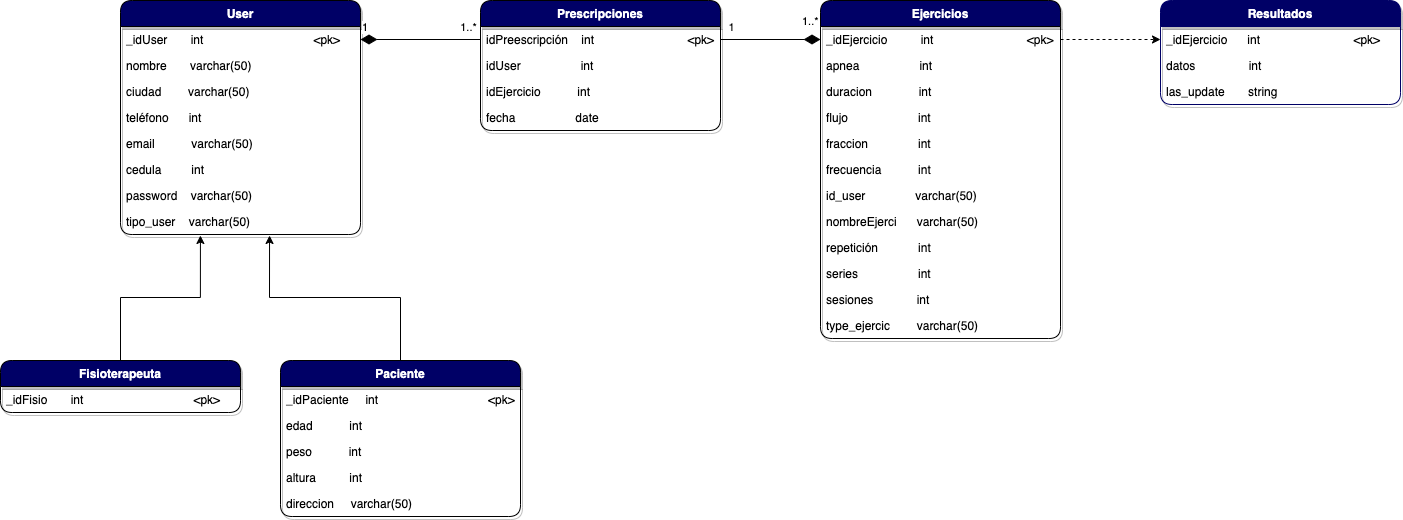

The diagram above was exported from draw.io. Its source (the exported page's mxGraphModel, read from the mxfile embedded in the PNG):
<mxGraphModel dx="2595" dy="769" grid="1" gridSize="10" guides="1" tooltips="1" connect="1" arrows="1" fold="1" page="1" pageScale="1" pageWidth="1169" pageHeight="1654" math="0" shadow="0">
  <root>
    <mxCell id="eSW3i_J1Y4EtKCe39HqD-0" />
    <mxCell id="eSW3i_J1Y4EtKCe39HqD-1" parent="eSW3i_J1Y4EtKCe39HqD-0" />
    <mxCell id="eSW3i_J1Y4EtKCe39HqD-9" value="Prescripciones" style="swimlane;fontStyle=1;childLayout=stackLayout;horizontal=1;startSize=26;fillColor=#000066;horizontalStack=0;resizeParent=1;resizeParentMax=0;resizeLast=0;collapsible=1;marginBottom=0;fontColor=#FFFFFF;strokeColor=#000000;rounded=1;shadow=1;" parent="eSW3i_J1Y4EtKCe39HqD-1" vertex="1">
      <mxGeometry x="400" y="360" width="240" height="130" as="geometry" />
    </mxCell>
    <mxCell id="eSW3i_J1Y4EtKCe39HqD-10" value="idPreescripción    int                            &lt;pk&gt;" style="text;strokeColor=none;fillColor=none;align=left;verticalAlign=top;spacingLeft=4;spacingRight=4;overflow=hidden;rotatable=0;points=[[0,0.5],[1,0.5]];portConstraint=eastwest;" parent="eSW3i_J1Y4EtKCe39HqD-9" vertex="1">
      <mxGeometry y="26" width="240" height="26" as="geometry" />
    </mxCell>
    <mxCell id="eSW3i_J1Y4EtKCe39HqD-11" value="idUser                  int" style="text;strokeColor=none;fillColor=none;align=left;verticalAlign=top;spacingLeft=4;spacingRight=4;overflow=hidden;rotatable=0;points=[[0,0.5],[1,0.5]];portConstraint=eastwest;" parent="eSW3i_J1Y4EtKCe39HqD-9" vertex="1">
      <mxGeometry y="52" width="240" height="26" as="geometry" />
    </mxCell>
    <mxCell id="eSW3i_J1Y4EtKCe39HqD-13" value="idEjercicio           int" style="text;strokeColor=none;fillColor=none;align=left;verticalAlign=top;spacingLeft=4;spacingRight=4;overflow=hidden;rotatable=0;points=[[0,0.5],[1,0.5]];portConstraint=eastwest;" parent="eSW3i_J1Y4EtKCe39HqD-9" vertex="1">
      <mxGeometry y="78" width="240" height="26" as="geometry" />
    </mxCell>
    <mxCell id="eSW3i_J1Y4EtKCe39HqD-14" value="fecha                  date" style="text;strokeColor=none;fillColor=none;align=left;verticalAlign=top;spacingLeft=4;spacingRight=4;overflow=hidden;rotatable=0;points=[[0,0.5],[1,0.5]];portConstraint=eastwest;" parent="eSW3i_J1Y4EtKCe39HqD-9" vertex="1">
      <mxGeometry y="104" width="240" height="26" as="geometry" />
    </mxCell>
    <mxCell id="eSW3i_J1Y4EtKCe39HqD-34" value="Ejercicios" style="swimlane;fontStyle=1;childLayout=stackLayout;horizontal=1;startSize=26;fillColor=#000066;horizontalStack=0;resizeParent=1;resizeParentMax=0;resizeLast=0;collapsible=1;marginBottom=0;fontColor=#FFFFFF;strokeColor=#000000;rounded=1;shadow=1;" parent="eSW3i_J1Y4EtKCe39HqD-1" vertex="1">
      <mxGeometry x="740" y="360" width="240" height="338" as="geometry" />
    </mxCell>
    <mxCell id="eSW3i_J1Y4EtKCe39HqD-35" value="_idEjercicio          int                            &lt;pk&gt;" style="text;strokeColor=none;fillColor=none;align=left;verticalAlign=top;spacingLeft=4;spacingRight=4;overflow=hidden;rotatable=0;points=[[0,0.5],[1,0.5]];portConstraint=eastwest;" parent="eSW3i_J1Y4EtKCe39HqD-34" vertex="1">
      <mxGeometry y="26" width="240" height="26" as="geometry" />
    </mxCell>
    <mxCell id="eSW3i_J1Y4EtKCe39HqD-39" value="apnea                  int" style="text;strokeColor=none;fillColor=none;align=left;verticalAlign=top;spacingLeft=4;spacingRight=4;overflow=hidden;rotatable=0;points=[[0,0.5],[1,0.5]];portConstraint=eastwest;" parent="eSW3i_J1Y4EtKCe39HqD-34" vertex="1">
      <mxGeometry y="52" width="240" height="26" as="geometry" />
    </mxCell>
    <mxCell id="eSW3i_J1Y4EtKCe39HqD-37" value="duracion              int" style="text;strokeColor=none;fillColor=none;align=left;verticalAlign=top;spacingLeft=4;spacingRight=4;overflow=hidden;rotatable=0;points=[[0,0.5],[1,0.5]];portConstraint=eastwest;" parent="eSW3i_J1Y4EtKCe39HqD-34" vertex="1">
      <mxGeometry y="78" width="240" height="26" as="geometry" />
    </mxCell>
    <mxCell id="eSW3i_J1Y4EtKCe39HqD-38" value="flujo                     int" style="text;strokeColor=none;fillColor=none;align=left;verticalAlign=top;spacingLeft=4;spacingRight=4;overflow=hidden;rotatable=0;points=[[0,0.5],[1,0.5]];portConstraint=eastwest;" parent="eSW3i_J1Y4EtKCe39HqD-34" vertex="1">
      <mxGeometry y="104" width="240" height="26" as="geometry" />
    </mxCell>
    <mxCell id="eSW3i_J1Y4EtKCe39HqD-45" value="fraccion               int" style="text;strokeColor=none;fillColor=none;align=left;verticalAlign=top;spacingLeft=4;spacingRight=4;overflow=hidden;rotatable=0;points=[[0,0.5],[1,0.5]];portConstraint=eastwest;" parent="eSW3i_J1Y4EtKCe39HqD-34" vertex="1">
      <mxGeometry y="130" width="240" height="26" as="geometry" />
    </mxCell>
    <mxCell id="eSW3i_J1Y4EtKCe39HqD-46" value="frecuencia           int" style="text;strokeColor=none;fillColor=none;align=left;verticalAlign=top;spacingLeft=4;spacingRight=4;overflow=hidden;rotatable=0;points=[[0,0.5],[1,0.5]];portConstraint=eastwest;" parent="eSW3i_J1Y4EtKCe39HqD-34" vertex="1">
      <mxGeometry y="156" width="240" height="26" as="geometry" />
    </mxCell>
    <mxCell id="M7kC7vwQaWnClPJf85W--21" value="id_user               varchar(50)" style="text;strokeColor=none;fillColor=none;align=left;verticalAlign=top;spacingLeft=4;spacingRight=4;overflow=hidden;rotatable=0;points=[[0,0.5],[1,0.5]];portConstraint=eastwest;" parent="eSW3i_J1Y4EtKCe39HqD-34" vertex="1">
      <mxGeometry y="182" width="240" height="26" as="geometry" />
    </mxCell>
    <mxCell id="M7kC7vwQaWnClPJf85W--22" value="nombreEjerci      varchar(50)" style="text;strokeColor=none;fillColor=none;align=left;verticalAlign=top;spacingLeft=4;spacingRight=4;overflow=hidden;rotatable=0;points=[[0,0.5],[1,0.5]];portConstraint=eastwest;" parent="eSW3i_J1Y4EtKCe39HqD-34" vertex="1">
      <mxGeometry y="208" width="240" height="26" as="geometry" />
    </mxCell>
    <mxCell id="M7kC7vwQaWnClPJf85W--23" value="repetición            int" style="text;strokeColor=none;fillColor=none;align=left;verticalAlign=top;spacingLeft=4;spacingRight=4;overflow=hidden;rotatable=0;points=[[0,0.5],[1,0.5]];portConstraint=eastwest;" parent="eSW3i_J1Y4EtKCe39HqD-34" vertex="1">
      <mxGeometry y="234" width="240" height="26" as="geometry" />
    </mxCell>
    <mxCell id="M7kC7vwQaWnClPJf85W--24" value="series                  int" style="text;strokeColor=none;fillColor=none;align=left;verticalAlign=top;spacingLeft=4;spacingRight=4;overflow=hidden;rotatable=0;points=[[0,0.5],[1,0.5]];portConstraint=eastwest;" parent="eSW3i_J1Y4EtKCe39HqD-34" vertex="1">
      <mxGeometry y="260" width="240" height="26" as="geometry" />
    </mxCell>
    <mxCell id="M7kC7vwQaWnClPJf85W--25" value="sesiones             int" style="text;strokeColor=none;fillColor=none;align=left;verticalAlign=top;spacingLeft=4;spacingRight=4;overflow=hidden;rotatable=0;points=[[0,0.5],[1,0.5]];portConstraint=eastwest;" parent="eSW3i_J1Y4EtKCe39HqD-34" vertex="1">
      <mxGeometry y="286" width="240" height="26" as="geometry" />
    </mxCell>
    <mxCell id="M7kC7vwQaWnClPJf85W--26" value="type_ejercic        varchar(50)" style="text;strokeColor=none;fillColor=none;align=left;verticalAlign=top;spacingLeft=4;spacingRight=4;overflow=hidden;rotatable=0;points=[[0,0.5],[1,0.5]];portConstraint=eastwest;" parent="eSW3i_J1Y4EtKCe39HqD-34" vertex="1">
      <mxGeometry y="312" width="240" height="26" as="geometry" />
    </mxCell>
    <mxCell id="Wlmv-Kv7EFRtjdzFXSYP-36" style="edgeStyle=orthogonalEdgeStyle;rounded=0;orthogonalLoop=1;jettySize=auto;html=1;exitX=0.5;exitY=0;exitDx=0;exitDy=0;entryX=0.621;entryY=1.038;entryDx=0;entryDy=0;entryPerimeter=0;fontSize=11;" edge="1" parent="eSW3i_J1Y4EtKCe39HqD-1" source="M7kC7vwQaWnClPJf85W--0" target="Wlmv-Kv7EFRtjdzFXSYP-31">
      <mxGeometry relative="1" as="geometry" />
    </mxCell>
    <mxCell id="M7kC7vwQaWnClPJf85W--0" value="Paciente" style="swimlane;fontStyle=1;childLayout=stackLayout;horizontal=1;startSize=26;fillColor=#000066;horizontalStack=0;resizeParent=1;resizeParentMax=0;resizeLast=0;collapsible=1;marginBottom=0;fontColor=#FFFFFF;strokeColor=#000000;rounded=1;shadow=1;" parent="eSW3i_J1Y4EtKCe39HqD-1" vertex="1">
      <mxGeometry x="200" y="720" width="240" height="156" as="geometry" />
    </mxCell>
    <mxCell id="M7kC7vwQaWnClPJf85W--1" value="_idPaciente     int                                 &lt;pk&gt;" style="text;strokeColor=none;fillColor=none;align=left;verticalAlign=top;spacingLeft=4;spacingRight=4;overflow=hidden;rotatable=0;points=[[0,0.5],[1,0.5]];portConstraint=eastwest;" parent="M7kC7vwQaWnClPJf85W--0" vertex="1">
      <mxGeometry y="26" width="240" height="26" as="geometry" />
    </mxCell>
    <mxCell id="M7kC7vwQaWnClPJf85W--3" value="edad           int" style="text;strokeColor=none;fillColor=none;align=left;verticalAlign=top;spacingLeft=4;spacingRight=4;overflow=hidden;rotatable=0;points=[[0,0.5],[1,0.5]];portConstraint=eastwest;" parent="M7kC7vwQaWnClPJf85W--0" vertex="1">
      <mxGeometry y="52" width="240" height="26" as="geometry" />
    </mxCell>
    <mxCell id="M7kC7vwQaWnClPJf85W--9" value="peso           int" style="text;strokeColor=none;fillColor=none;align=left;verticalAlign=top;spacingLeft=4;spacingRight=4;overflow=hidden;rotatable=0;points=[[0,0.5],[1,0.5]];portConstraint=eastwest;" parent="M7kC7vwQaWnClPJf85W--0" vertex="1">
      <mxGeometry y="78" width="240" height="26" as="geometry" />
    </mxCell>
    <mxCell id="M7kC7vwQaWnClPJf85W--10" value="altura          int" style="text;strokeColor=none;fillColor=none;align=left;verticalAlign=top;spacingLeft=4;spacingRight=4;overflow=hidden;rotatable=0;points=[[0,0.5],[1,0.5]];portConstraint=eastwest;" parent="M7kC7vwQaWnClPJf85W--0" vertex="1">
      <mxGeometry y="104" width="240" height="26" as="geometry" />
    </mxCell>
    <mxCell id="M7kC7vwQaWnClPJf85W--5" value="direccion     varchar(50)" style="text;strokeColor=none;fillColor=none;align=left;verticalAlign=top;spacingLeft=4;spacingRight=4;overflow=hidden;rotatable=0;points=[[0,0.5],[1,0.5]];portConstraint=eastwest;" parent="M7kC7vwQaWnClPJf85W--0" vertex="1">
      <mxGeometry y="130" width="240" height="26" as="geometry" />
    </mxCell>
    <mxCell id="M7kC7vwQaWnClPJf85W--15" value="Resultados" style="swimlane;fontStyle=1;childLayout=stackLayout;horizontal=1;startSize=26;fillColor=#000066;horizontalStack=0;resizeParent=1;resizeParentMax=0;resizeLast=0;collapsible=1;marginBottom=0;fontColor=#FFFFFF;strokeColor=#000066;rounded=1;shadow=1;" parent="eSW3i_J1Y4EtKCe39HqD-1" vertex="1">
      <mxGeometry x="1080" y="360" width="240" height="104" as="geometry" />
    </mxCell>
    <mxCell id="M7kC7vwQaWnClPJf85W--16" value="_idEjercicio      int                            &lt;pk&gt;" style="text;strokeColor=none;fillColor=none;align=left;verticalAlign=top;spacingLeft=4;spacingRight=4;overflow=hidden;rotatable=0;points=[[0,0.5],[1,0.5]];portConstraint=eastwest;" parent="M7kC7vwQaWnClPJf85W--15" vertex="1">
      <mxGeometry y="26" width="240" height="26" as="geometry" />
    </mxCell>
    <mxCell id="M7kC7vwQaWnClPJf85W--17" value="datos                int" style="text;strokeColor=none;fillColor=none;align=left;verticalAlign=top;spacingLeft=4;spacingRight=4;overflow=hidden;rotatable=0;points=[[0,0.5],[1,0.5]];portConstraint=eastwest;" parent="M7kC7vwQaWnClPJf85W--15" vertex="1">
      <mxGeometry y="52" width="240" height="26" as="geometry" />
    </mxCell>
    <mxCell id="PL7iMGIP0tzCxocv-syj-14" value="las_update       string" style="text;strokeColor=none;fillColor=none;align=left;verticalAlign=top;spacingLeft=4;spacingRight=4;overflow=hidden;rotatable=0;points=[[0,0.5],[1,0.5]];portConstraint=eastwest;" parent="M7kC7vwQaWnClPJf85W--15" vertex="1">
      <mxGeometry y="78" width="240" height="26" as="geometry" />
    </mxCell>
    <mxCell id="Wlmv-Kv7EFRtjdzFXSYP-35" style="edgeStyle=orthogonalEdgeStyle;rounded=0;orthogonalLoop=1;jettySize=auto;html=1;exitX=0.5;exitY=0;exitDx=0;exitDy=0;entryX=0.333;entryY=1.038;entryDx=0;entryDy=0;entryPerimeter=0;fontSize=11;" edge="1" parent="eSW3i_J1Y4EtKCe39HqD-1" source="PL7iMGIP0tzCxocv-syj-1" target="Wlmv-Kv7EFRtjdzFXSYP-31">
      <mxGeometry relative="1" as="geometry" />
    </mxCell>
    <mxCell id="PL7iMGIP0tzCxocv-syj-1" value="Fisioterapeuta" style="swimlane;fontStyle=1;childLayout=stackLayout;horizontal=1;startSize=26;fillColor=#000066;horizontalStack=0;resizeParent=1;resizeParentMax=0;resizeLast=0;collapsible=1;marginBottom=0;fontColor=#FFFFFF;strokeColor=#000000;rounded=1;shadow=1;" parent="eSW3i_J1Y4EtKCe39HqD-1" vertex="1">
      <mxGeometry x="-80" y="720" width="240" height="52" as="geometry" />
    </mxCell>
    <mxCell id="PL7iMGIP0tzCxocv-syj-2" value="_idFisio       int                                 &lt;pk&gt;" style="text;strokeColor=none;fillColor=none;align=left;verticalAlign=top;spacingLeft=4;spacingRight=4;overflow=hidden;rotatable=0;points=[[0,0.5],[1,0.5]];portConstraint=eastwest;" parent="PL7iMGIP0tzCxocv-syj-1" vertex="1">
      <mxGeometry y="26" width="240" height="26" as="geometry" />
    </mxCell>
    <mxCell id="Wlmv-Kv7EFRtjdzFXSYP-1" style="edgeStyle=orthogonalEdgeStyle;rounded=0;orthogonalLoop=1;jettySize=auto;html=1;exitX=1;exitY=0.5;exitDx=0;exitDy=0;entryX=0;entryY=0.5;entryDx=0;entryDy=0;dashed=1;" edge="1" parent="eSW3i_J1Y4EtKCe39HqD-1" source="eSW3i_J1Y4EtKCe39HqD-35" target="M7kC7vwQaWnClPJf85W--16">
      <mxGeometry relative="1" as="geometry" />
    </mxCell>
    <mxCell id="Wlmv-Kv7EFRtjdzFXSYP-7" value="1..*" style="endArrow=none;html=1;endSize=12;startArrow=diamondThin;startSize=14;startFill=1;edgeStyle=orthogonalEdgeStyle;align=left;verticalAlign=bottom;rounded=0;exitX=0;exitY=0.5;exitDx=0;exitDy=0;entryX=1;entryY=0.5;entryDx=0;entryDy=0;endFill=0;" edge="1" parent="eSW3i_J1Y4EtKCe39HqD-1" source="eSW3i_J1Y4EtKCe39HqD-35" target="eSW3i_J1Y4EtKCe39HqD-10">
      <mxGeometry x="-0.6" y="-9" relative="1" as="geometry">
        <mxPoint x="560" y="540" as="sourcePoint" />
        <mxPoint x="720" y="540" as="targetPoint" />
        <mxPoint as="offset" />
      </mxGeometry>
    </mxCell>
    <mxCell id="Wlmv-Kv7EFRtjdzFXSYP-40" value="1" style="edgeLabel;html=1;align=center;verticalAlign=middle;resizable=0;points=[];fontSize=11;" vertex="1" connectable="0" parent="Wlmv-Kv7EFRtjdzFXSYP-7">
      <mxGeometry x="0.9" relative="1" as="geometry">
        <mxPoint x="5" y="-13" as="offset" />
      </mxGeometry>
    </mxCell>
    <mxCell id="Wlmv-Kv7EFRtjdzFXSYP-18" value="User" style="swimlane;fontStyle=1;childLayout=stackLayout;horizontal=1;startSize=26;fillColor=#000066;horizontalStack=0;resizeParent=1;resizeParentMax=0;resizeLast=0;collapsible=1;marginBottom=0;fontColor=#FFFFFF;strokeColor=#000000;gradientColor=none;glass=0;rounded=1;shadow=1;sketch=0;" vertex="1" parent="eSW3i_J1Y4EtKCe39HqD-1">
      <mxGeometry x="40" y="360" width="240" height="234" as="geometry" />
    </mxCell>
    <mxCell id="Wlmv-Kv7EFRtjdzFXSYP-19" value="_idUser       int                                 &lt;pk&gt;" style="text;strokeColor=none;fillColor=none;align=left;verticalAlign=top;spacingLeft=4;spacingRight=4;overflow=hidden;rotatable=0;points=[[0,0.5],[1,0.5]];portConstraint=eastwest;" vertex="1" parent="Wlmv-Kv7EFRtjdzFXSYP-18">
      <mxGeometry y="26" width="240" height="26" as="geometry" />
    </mxCell>
    <mxCell id="Wlmv-Kv7EFRtjdzFXSYP-20" value="nombre       varchar(50)" style="text;strokeColor=none;fillColor=none;align=left;verticalAlign=top;spacingLeft=4;spacingRight=4;overflow=hidden;rotatable=0;points=[[0,0.5],[1,0.5]];portConstraint=eastwest;" vertex="1" parent="Wlmv-Kv7EFRtjdzFXSYP-18">
      <mxGeometry y="52" width="240" height="26" as="geometry" />
    </mxCell>
    <mxCell id="Wlmv-Kv7EFRtjdzFXSYP-21" value="ciudad        varchar(50)" style="text;strokeColor=none;fillColor=none;align=left;verticalAlign=top;spacingLeft=4;spacingRight=4;overflow=hidden;rotatable=0;points=[[0,0.5],[1,0.5]];portConstraint=eastwest;" vertex="1" parent="Wlmv-Kv7EFRtjdzFXSYP-18">
      <mxGeometry y="78" width="240" height="26" as="geometry" />
    </mxCell>
    <mxCell id="Wlmv-Kv7EFRtjdzFXSYP-25" value="teléfono      int" style="text;strokeColor=none;fillColor=none;align=left;verticalAlign=top;spacingLeft=4;spacingRight=4;overflow=hidden;rotatable=0;points=[[0,0.5],[1,0.5]];portConstraint=eastwest;" vertex="1" parent="Wlmv-Kv7EFRtjdzFXSYP-18">
      <mxGeometry y="104" width="240" height="26" as="geometry" />
    </mxCell>
    <mxCell id="Wlmv-Kv7EFRtjdzFXSYP-26" value="email           varchar(50)" style="text;strokeColor=none;fillColor=none;align=left;verticalAlign=top;spacingLeft=4;spacingRight=4;overflow=hidden;rotatable=0;points=[[0,0.5],[1,0.5]];portConstraint=eastwest;" vertex="1" parent="Wlmv-Kv7EFRtjdzFXSYP-18">
      <mxGeometry y="130" width="240" height="26" as="geometry" />
    </mxCell>
    <mxCell id="Wlmv-Kv7EFRtjdzFXSYP-29" value="cedula         int" style="text;strokeColor=none;fillColor=none;align=left;verticalAlign=top;spacingLeft=4;spacingRight=4;overflow=hidden;rotatable=0;points=[[0,0.5],[1,0.5]];portConstraint=eastwest;" vertex="1" parent="Wlmv-Kv7EFRtjdzFXSYP-18">
      <mxGeometry y="156" width="240" height="26" as="geometry" />
    </mxCell>
    <mxCell id="Wlmv-Kv7EFRtjdzFXSYP-30" value="password    varchar(50)" style="text;strokeColor=none;fillColor=none;align=left;verticalAlign=top;spacingLeft=4;spacingRight=4;overflow=hidden;rotatable=0;points=[[0,0.5],[1,0.5]];portConstraint=eastwest;" vertex="1" parent="Wlmv-Kv7EFRtjdzFXSYP-18">
      <mxGeometry y="182" width="240" height="26" as="geometry" />
    </mxCell>
    <mxCell id="Wlmv-Kv7EFRtjdzFXSYP-31" value="tipo_user    varchar(50)" style="text;strokeColor=none;fillColor=none;align=left;verticalAlign=top;spacingLeft=4;spacingRight=4;overflow=hidden;rotatable=0;points=[[0,0.5],[1,0.5]];portConstraint=eastwest;" vertex="1" parent="Wlmv-Kv7EFRtjdzFXSYP-18">
      <mxGeometry y="208" width="240" height="26" as="geometry" />
    </mxCell>
    <mxCell id="Wlmv-Kv7EFRtjdzFXSYP-38" value="1" style="endArrow=none;html=1;endSize=12;startArrow=diamondThin;startSize=14;startFill=1;edgeStyle=orthogonalEdgeStyle;align=left;verticalAlign=bottom;rounded=0;fontSize=11;entryX=0;entryY=0.5;entryDx=0;entryDy=0;exitX=1;exitY=0.5;exitDx=0;exitDy=0;endFill=0;" edge="1" parent="eSW3i_J1Y4EtKCe39HqD-1" source="Wlmv-Kv7EFRtjdzFXSYP-19" target="eSW3i_J1Y4EtKCe39HqD-10">
      <mxGeometry x="-1" y="3" relative="1" as="geometry">
        <mxPoint x="260" y="590" as="sourcePoint" />
        <mxPoint x="420" y="590" as="targetPoint" />
      </mxGeometry>
    </mxCell>
    <mxCell id="Wlmv-Kv7EFRtjdzFXSYP-39" value="1..*" style="edgeLabel;html=1;align=center;verticalAlign=middle;resizable=0;points=[];fontSize=11;" vertex="1" connectable="0" parent="Wlmv-Kv7EFRtjdzFXSYP-38">
      <mxGeometry x="0.7833" relative="1" as="geometry">
        <mxPoint y="-13" as="offset" />
      </mxGeometry>
    </mxCell>
  </root>
</mxGraphModel>